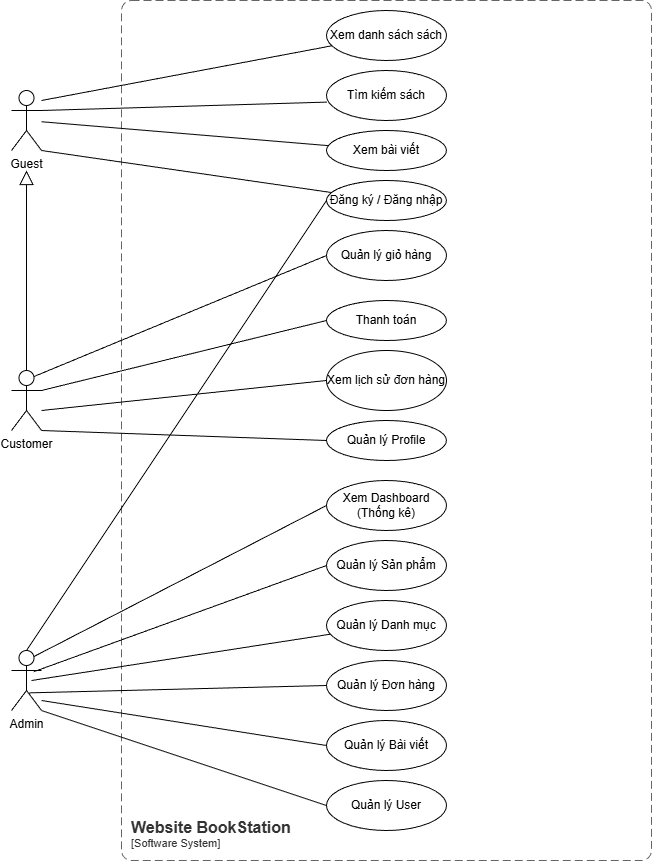

The diagram above was exported from draw.io. Its source (the exported page's mxGraphModel, read from the mxfile embedded in the PNG):
<mxGraphModel dx="2088" dy="893" grid="1" gridSize="10" guides="1" tooltips="1" connect="1" arrows="1" fold="1" page="1" pageScale="1" pageWidth="850" pageHeight="1100" math="0" shadow="0">
  <root>
    <mxCell id="0" />
    <mxCell id="1" parent="0" />
    <object placeholders="1" c4Name="Website BookStation" c4Type="SystemScopeBoundary" c4Application="Software System" label="&lt;font style=&quot;font-size: 16px&quot;&gt;&lt;b&gt;&lt;div style=&quot;text-align: left&quot;&gt;%c4Name%&lt;/div&gt;&lt;/b&gt;&lt;/font&gt;&lt;div style=&quot;text-align: left&quot;&gt;[%c4Application%]&lt;/div&gt;" id="78ISH7JFbXEaxdLIk8jD-1">
      <mxCell parent="1" style="rounded=1;fontSize=11;whiteSpace=wrap;html=1;dashed=1;arcSize=20;fillColor=none;strokeColor=#666666;fontColor=#333333;labelBackgroundColor=none;align=left;verticalAlign=bottom;labelBorderColor=none;spacingTop=0;spacing=10;dashPattern=8 4;metaEdit=1;rotatable=0;perimeter=rectanglePerimeter;noLabel=0;labelPadding=0;allowArrows=0;connectable=0;expand=0;recursiveResize=0;editable=1;pointerEvents=0;absoluteArcSize=1;points=[[0.25,0,0],[0.5,0,0],[0.75,0,0],[1,0.25,0],[1,0.5,0],[1,0.75,0],[0.75,1,0],[0.5,1,0],[0.25,1,0],[0,0.75,0],[0,0.5,0],[0,0.25,0]];" vertex="1">
        <mxGeometry height="860" width="530" x="210" y="140" as="geometry" />
      </mxCell>
    </object>
    <mxCell id="dDD3A80nRlOXcHIwa_qN-7" edge="1" parent="1" source="78ISH7JFbXEaxdLIk8jD-2" style="rounded=0;orthogonalLoop=1;jettySize=auto;html=1;exitX=0.75;exitY=0.1;exitDx=0;exitDy=0;exitPerimeter=0;entryX=0;entryY=0.5;entryDx=0;entryDy=0;endArrow=none;endFill=0;" target="dDD3A80nRlOXcHIwa_qN-1">
      <mxGeometry relative="1" as="geometry" />
    </mxCell>
    <mxCell id="dDD3A80nRlOXcHIwa_qN-8" edge="1" parent="1" source="78ISH7JFbXEaxdLIk8jD-2" style="rounded=0;orthogonalLoop=1;jettySize=auto;html=1;exitX=0.741;exitY=0.354;exitDx=0;exitDy=0;exitPerimeter=0;entryX=0;entryY=0.5;entryDx=0;entryDy=0;endArrow=none;endFill=0;" target="dDD3A80nRlOXcHIwa_qN-6">
      <mxGeometry relative="1" as="geometry" />
    </mxCell>
    <mxCell id="dDD3A80nRlOXcHIwa_qN-9" edge="1" parent="1" style="rounded=0;orthogonalLoop=1;jettySize=auto;html=1;endArrow=none;endFill=0;" target="dDD3A80nRlOXcHIwa_qN-5">
      <mxGeometry relative="1" as="geometry">
        <mxPoint x="120" y="820" as="sourcePoint" />
      </mxGeometry>
    </mxCell>
    <mxCell id="dDD3A80nRlOXcHIwa_qN-10" edge="1" parent="1" source="78ISH7JFbXEaxdLIk8jD-2" style="rounded=0;orthogonalLoop=1;jettySize=auto;html=1;exitX=0.593;exitY=0.706;exitDx=0;exitDy=0;exitPerimeter=0;entryX=0;entryY=0.5;entryDx=0;entryDy=0;endArrow=none;endFill=0;" target="dDD3A80nRlOXcHIwa_qN-4">
      <mxGeometry relative="1" as="geometry" />
    </mxCell>
    <mxCell id="dDD3A80nRlOXcHIwa_qN-11" edge="1" parent="1" style="rounded=0;orthogonalLoop=1;jettySize=auto;html=1;entryX=0;entryY=0.5;entryDx=0;entryDy=0;endArrow=none;endFill=0;" target="dDD3A80nRlOXcHIwa_qN-2">
      <mxGeometry relative="1" as="geometry">
        <mxPoint x="130" y="840" as="sourcePoint" />
      </mxGeometry>
    </mxCell>
    <mxCell id="dDD3A80nRlOXcHIwa_qN-12" edge="1" parent="1" source="78ISH7JFbXEaxdLIk8jD-2" style="rounded=0;orthogonalLoop=1;jettySize=auto;html=1;entryX=0;entryY=0.5;entryDx=0;entryDy=0;endArrow=none;endFill=0;exitX=1;exitY=1;exitDx=0;exitDy=0;exitPerimeter=0;" target="dDD3A80nRlOXcHIwa_qN-3">
      <mxGeometry relative="1" as="geometry" />
    </mxCell>
    <mxCell id="dDD3A80nRlOXcHIwa_qN-13" edge="1" parent="1" source="78ISH7JFbXEaxdLIk8jD-2" style="rounded=0;orthogonalLoop=1;jettySize=auto;html=1;exitX=0.5;exitY=0;exitDx=0;exitDy=0;exitPerimeter=0;entryX=0;entryY=0.5;entryDx=0;entryDy=0;endArrow=none;endFill=0;" target="78ISH7JFbXEaxdLIk8jD-10">
      <mxGeometry relative="1" as="geometry" />
    </mxCell>
    <mxCell id="78ISH7JFbXEaxdLIk8jD-2" parent="1" style="shape=umlActor;verticalLabelPosition=bottom;verticalAlign=top;html=1;outlineConnect=0;" value="Admin&lt;div&gt;&lt;br&gt;&lt;/div&gt;" vertex="1">
      <mxGeometry height="60" width="30" x="100" y="790" as="geometry" />
    </mxCell>
    <mxCell id="78ISH7JFbXEaxdLIk8jD-24" edge="1" parent="1" source="78ISH7JFbXEaxdLIk8jD-3" style="rounded=0;orthogonalLoop=1;jettySize=auto;html=1;exitX=0.75;exitY=0.1;exitDx=0;exitDy=0;exitPerimeter=0;entryX=0;entryY=0.5;entryDx=0;entryDy=0;endArrow=none;endFill=0;" target="78ISH7JFbXEaxdLIk8jD-23">
      <mxGeometry relative="1" as="geometry" />
    </mxCell>
    <mxCell id="78ISH7JFbXEaxdLIk8jD-25" edge="1" parent="1" source="78ISH7JFbXEaxdLIk8jD-3" style="rounded=0;orthogonalLoop=1;jettySize=auto;html=1;entryX=0;entryY=0.5;entryDx=0;entryDy=0;exitX=1;exitY=0.3333333333333333;exitDx=0;exitDy=0;exitPerimeter=0;endArrow=none;endFill=0;" target="78ISH7JFbXEaxdLIk8jD-22">
      <mxGeometry relative="1" as="geometry" />
    </mxCell>
    <mxCell id="78ISH7JFbXEaxdLIk8jD-26" edge="1" parent="1" style="rounded=0;orthogonalLoop=1;jettySize=auto;html=1;entryX=0;entryY=0.5;entryDx=0;entryDy=0;endArrow=none;endFill=0;" target="78ISH7JFbXEaxdLIk8jD-21">
      <mxGeometry relative="1" as="geometry">
        <mxPoint x="130" y="550" as="sourcePoint" />
      </mxGeometry>
    </mxCell>
    <mxCell id="78ISH7JFbXEaxdLIk8jD-27" edge="1" parent="1" source="78ISH7JFbXEaxdLIk8jD-3" style="rounded=0;orthogonalLoop=1;jettySize=auto;html=1;entryX=0;entryY=0.5;entryDx=0;entryDy=0;exitX=1;exitY=1;exitDx=0;exitDy=0;exitPerimeter=0;endArrow=none;endFill=0;" target="78ISH7JFbXEaxdLIk8jD-20">
      <mxGeometry relative="1" as="geometry" />
    </mxCell>
    <mxCell id="78ISH7JFbXEaxdLIk8jD-3" parent="1" style="shape=umlActor;verticalLabelPosition=bottom;verticalAlign=top;html=1;outlineConnect=0;" value="Customer" vertex="1">
      <mxGeometry height="60" width="30" x="100" y="510" as="geometry" />
    </mxCell>
    <mxCell id="78ISH7JFbXEaxdLIk8jD-13" edge="1" parent="1" style="rounded=0;orthogonalLoop=1;jettySize=auto;html=1;endArrow=none;endFill=0;" target="78ISH7JFbXEaxdLIk8jD-8">
      <mxGeometry relative="1" as="geometry">
        <mxPoint x="130" y="240" as="sourcePoint" />
      </mxGeometry>
    </mxCell>
    <mxCell id="78ISH7JFbXEaxdLIk8jD-18" edge="1" parent="1" source="78ISH7JFbXEaxdLIk8jD-4" style="rounded=0;orthogonalLoop=1;jettySize=auto;html=1;exitX=1;exitY=1;exitDx=0;exitDy=0;exitPerimeter=0;endArrow=none;endFill=0;" target="78ISH7JFbXEaxdLIk8jD-10">
      <mxGeometry relative="1" as="geometry" />
    </mxCell>
    <mxCell id="78ISH7JFbXEaxdLIk8jD-4" parent="1" style="shape=umlActor;verticalLabelPosition=bottom;verticalAlign=top;html=1;outlineConnect=0;" value="Guest&lt;div&gt;&lt;br&gt;&lt;/div&gt;" vertex="1">
      <mxGeometry height="60" width="30" x="100" y="230" as="geometry" />
    </mxCell>
    <mxCell id="78ISH7JFbXEaxdLIk8jD-7" parent="1" style="ellipse;whiteSpace=wrap;html=1;" value="Tìm kiếm sách" vertex="1">
      <mxGeometry height="50" width="120" x="415" y="210" as="geometry" />
    </mxCell>
    <mxCell id="78ISH7JFbXEaxdLIk8jD-8" parent="1" style="ellipse;whiteSpace=wrap;html=1;" value="Xem danh sách sách" vertex="1">
      <mxGeometry height="50" width="120" x="415" y="150" as="geometry" />
    </mxCell>
    <mxCell id="78ISH7JFbXEaxdLIk8jD-9" parent="1" style="ellipse;whiteSpace=wrap;html=1;" value="Xem bài viết" vertex="1">
      <mxGeometry height="40" width="120" x="415" y="270" as="geometry" />
    </mxCell>
    <mxCell id="78ISH7JFbXEaxdLIk8jD-10" parent="1" style="ellipse;whiteSpace=wrap;html=1;" value="Đăng ký / Đăng nhập" vertex="1">
      <mxGeometry height="40" width="120" x="415" y="320" as="geometry" />
    </mxCell>
    <mxCell id="78ISH7JFbXEaxdLIk8jD-16" edge="1" parent="1" source="78ISH7JFbXEaxdLIk8jD-4" style="rounded=0;orthogonalLoop=1;jettySize=auto;html=1;entryX=0.004;entryY=0.632;entryDx=0;entryDy=0;entryPerimeter=0;endArrow=none;endFill=0;exitX=1;exitY=0.3333333333333333;exitDx=0;exitDy=0;exitPerimeter=0;" target="78ISH7JFbXEaxdLIk8jD-7">
      <mxGeometry relative="1" as="geometry">
        <mxPoint x="130" y="270" as="sourcePoint" />
      </mxGeometry>
    </mxCell>
    <mxCell id="78ISH7JFbXEaxdLIk8jD-17" edge="1" parent="1" source="78ISH7JFbXEaxdLIk8jD-4" style="rounded=0;orthogonalLoop=1;jettySize=auto;html=1;endArrow=none;endFill=0;" target="78ISH7JFbXEaxdLIk8jD-9">
      <mxGeometry relative="1" as="geometry" />
    </mxCell>
    <mxCell id="78ISH7JFbXEaxdLIk8jD-20" parent="1" style="ellipse;whiteSpace=wrap;html=1;" value="Quản lý Profile" vertex="1">
      <mxGeometry height="40" width="120" x="415" y="560" as="geometry" />
    </mxCell>
    <mxCell id="78ISH7JFbXEaxdLIk8jD-21" parent="1" style="ellipse;whiteSpace=wrap;html=1;" value="Xem lịch sử đơn hàng" vertex="1">
      <mxGeometry height="60" width="120" x="415" y="490" as="geometry" />
    </mxCell>
    <mxCell id="78ISH7JFbXEaxdLIk8jD-22" parent="1" style="ellipse;whiteSpace=wrap;html=1;" value="Thanh toán" vertex="1">
      <mxGeometry height="40" width="120" x="415" y="440" as="geometry" />
    </mxCell>
    <mxCell id="78ISH7JFbXEaxdLIk8jD-23" parent="1" style="ellipse;whiteSpace=wrap;html=1;" value="Quản lý giỏ hàng" vertex="1">
      <mxGeometry height="50" width="120" x="415" y="370" as="geometry" />
    </mxCell>
    <mxCell id="78ISH7JFbXEaxdLIk8jD-28" edge="1" parent="1" source="78ISH7JFbXEaxdLIk8jD-3" style="edgeStyle=none;html=1;endSize=12;endArrow=block;endFill=0;rounded=0;exitX=0.5;exitY=0;exitDx=0;exitDy=0;exitPerimeter=0;" value="">
      <mxGeometry relative="1" width="160" as="geometry">
        <mxPoint x="90" y="474.5" as="sourcePoint" />
        <mxPoint x="115" y="310" as="targetPoint" />
      </mxGeometry>
    </mxCell>
    <mxCell id="dDD3A80nRlOXcHIwa_qN-1" parent="1" style="ellipse;whiteSpace=wrap;html=1;" value="Xem Dashboard (Thống kê)" vertex="1">
      <mxGeometry height="50" width="120" x="415" y="620" as="geometry" />
    </mxCell>
    <mxCell id="dDD3A80nRlOXcHIwa_qN-2" parent="1" style="ellipse;whiteSpace=wrap;html=1;" value="Quản lý Bài viết" vertex="1">
      <mxGeometry height="50" width="120" x="415" y="860" as="geometry" />
    </mxCell>
    <mxCell id="dDD3A80nRlOXcHIwa_qN-3" parent="1" style="ellipse;whiteSpace=wrap;html=1;" value="Quản lý User" vertex="1">
      <mxGeometry height="50" width="120" x="415" y="920" as="geometry" />
    </mxCell>
    <mxCell id="dDD3A80nRlOXcHIwa_qN-4" parent="1" style="ellipse;whiteSpace=wrap;html=1;" value="Quản lý Đơn hàng" vertex="1">
      <mxGeometry height="50" width="120" x="415" y="800" as="geometry" />
    </mxCell>
    <mxCell id="dDD3A80nRlOXcHIwa_qN-5" parent="1" style="ellipse;whiteSpace=wrap;html=1;" value="Quản lý Danh mục" vertex="1">
      <mxGeometry height="50" width="120" x="415" y="740" as="geometry" />
    </mxCell>
    <mxCell id="dDD3A80nRlOXcHIwa_qN-6" parent="1" style="ellipse;whiteSpace=wrap;html=1;" value="Quản lý Sản phẩm" vertex="1">
      <mxGeometry height="50" width="120" x="415" y="680" as="geometry" />
    </mxCell>
  </root>
</mxGraphModel>